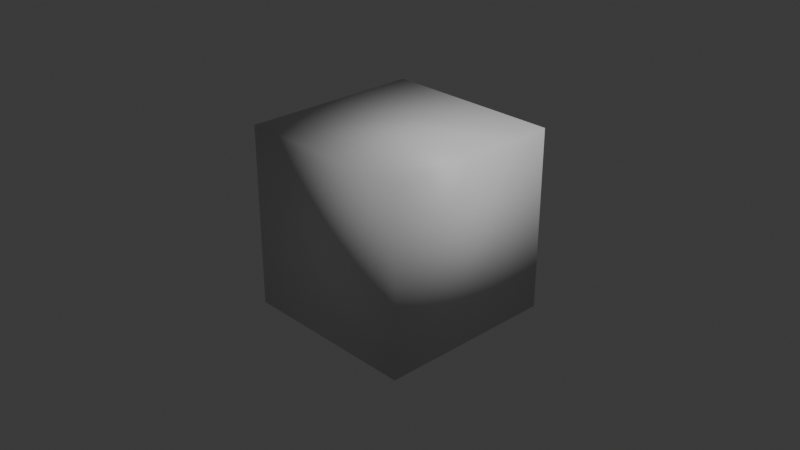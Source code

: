 # Source: untitled.blend  (saved by Blender 4.3.34; exported with 4.5.12 LTS)
import bpy
from mathutils import Matrix  # noqa: F401  (used for matrix-valued properties, if any)

bpy.ops.wm.read_factory_settings(use_empty=True)
scene = bpy.context.scene
scene.name = 'Scene'

# ---- collections
col_collection = bpy.data.collections.new('Collection'); scene.collection.children.link(col_collection)

# ---- materials (node trees are filled in below, after node groups)
mat_material = bpy.data.materials.new('Material')
mat_material.alpha_threshold = 0.0
mat_material.roughness = 0.5
mat_material.line_color = (0.0, 0.0, 0.0, 1.0)

# ---- material node trees
mat_material.use_nodes = True; mat_material.node_tree.nodes.clear()
_N = mat_material.node_tree.nodes; _L = mat_material.node_tree.links
n0 = _N.new('ShaderNodeOutputMaterial'); n0.name = 'Material Output'; n0.location = (300, 300)
n1 = _N.new('ShaderNodeBsdfPrincipled'); n1.name = 'Principled BSDF'; n1.location = (10, 300)
n1.inputs[3].default_value = 1.45
_L.new(n1.outputs[0], n0.inputs[0])
n0.is_active_output = True

# ---- world
world_world = bpy.data.worlds.new('World'); scene.world = world_world
world_world.use_nodes = True; world_world.node_tree.nodes.clear()
_N = world_world.node_tree.nodes; _L = world_world.node_tree.links
n0 = _N.new('ShaderNodeOutputWorld'); n0.name = 'World Output'; n0.location = (300, 300)
n1 = _N.new('ShaderNodeBackground'); n1.name = 'Background'; n1.location = (10, 300)
n1.inputs[0].default_value = (0.05088, 0.05088, 0.05088, 1.0)
_L.new(n1.outputs[0], n0.inputs[0])
n0.is_active_output = True
world_world.color = (0.05088, 0.05088, 0.05088)
world_world.sun_shadow_jitter_overblur = 0.0

# ---- cameras
cam_camera = bpy.data.cameras.new('Camera')
cam_camera.clip_end = 100.0
cam_camera.ortho_scale = 7.314

# ---- lights
light_light = bpy.data.lights.new('Light', 'POINT')
light_light.energy = 1000.0
light_light.shadow_soft_size = 0.1

# ---- meshes
me_cube = bpy.data.meshes.new('Cube')
me_cube.from_pydata([(1.0, 1.0, 1.0), (1.0, 1.0, -1.0), (1.0, -1.0, 1.0), (1.0, -1.0, -1.0), (-1.0, 1.0, 1.0), (-1.0, 1.0, -1.0), (-1.0, -1.0, 1.0), (-1.0, -1.0, -1.0)], [], [(0, 4, 6, 2), (3, 2, 6, 7), (7, 6, 4, 5), (5, 1, 3, 7), (1, 0, 2, 3), (5, 4, 0, 1)])
me_cube.polygons.foreach_set('use_smooth', [True] * 6)
_uv = me_cube.uv_layers.new(name='UVMap')
_uv.uv.foreach_set('vector', [0.625, 0.5, 0.875, 0.5, 0.875, 0.75, 0.625, 0.75, 0.375, 0.75, 0.625, 0.75, 0.625, 1.0, 0.375, 1.0, 0.375, 0.0, 0.625, 0.0, 0.625, 0.25, 0.375, 0.25, 0.125, 0.5, 0.375, 0.5, 0.375, 0.75, 0.125, 0.75, 0.375, 0.5, 0.625, 0.5, 0.625, 0.75, 0.375, 0.75, 0.375, 0.25, 0.625, 0.25, 0.625, 0.5, 0.375, 0.5])
me_cube.materials.append(mat_material)
me_cube.use_mirror_vertex_groups = False
me_cube.update()

# ---- objects
ob_cube = bpy.data.objects.new('Cube', me_cube)
ob_light = bpy.data.objects.new('Light', light_light)
ob_camera = bpy.data.objects.new('Camera', cam_camera)

# ---- transforms, parenting, visibility, modifiers, constraints
ob_cube.location = (0.0, 0.0, 0.0)
ob_cube.lock_rotations_4d = False
ob_cube.empty_display_type = 'ARROWS'
ob_cube.lineart.crease_threshold = 0.0
ob_light.location = (4.076, 1.005, 5.904)
ob_light.rotation_euler = (0.6503, 0.05522, 1.866)
ob_light.lock_rotations_4d = False
ob_light.empty_display_type = 'ARROWS'
ob_light.color = (0.0, 0.0, 0.0, 0.0)
ob_light.lineart.crease_threshold = 0.0
ob_camera.location = (7.359, -6.926, 4.958)
ob_camera.rotation_euler = (1.109, 0.0, 0.8149)
ob_camera.lock_rotations_4d = False
ob_camera.empty_display_type = 'ARROWS'
ob_camera.color = (0.0, 0.0, 0.0, 0.0)
ob_camera.display_type = 'WIRE'
ob_camera.lineart.crease_threshold = 0.0

# ---- collection membership
col_collection.objects.link(ob_cube)
col_collection.objects.link(ob_light)
col_collection.objects.link(ob_camera)

# ---- scene / render settings (as saved in the file)
scene.camera = ob_camera
scene.frame_start = 1; scene.frame_end = 250; scene.frame_set(1)
scene.render.engine = 'BLENDER_EEVEE_NEXT'
bpy.context.view_layer.update()
